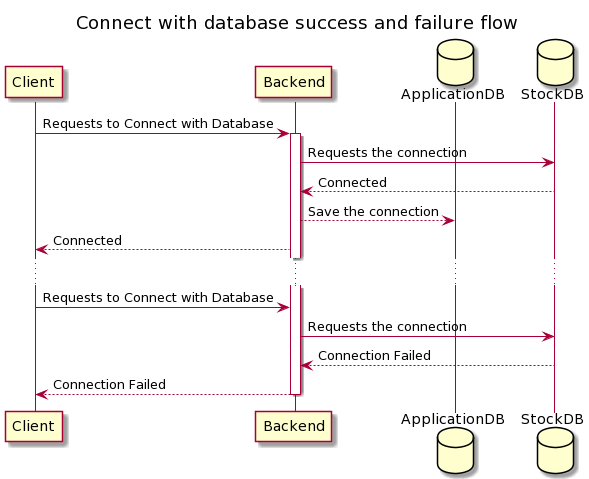

The diagram above was rendered by PlantUML. Its source (embedded in the PNG):
@startuml
title: Connect with database success and failure flow

Client -> Backend: Requests to Connect with Database

activate Backend

database ApplicationDB
database StockDB

Backend -> StockDB: Requests the connection
StockDB --> Backend: Connected
Backend --> ApplicationDB: Save the connection

Backend --> Client: Connected

...

Client -> Backend: Requests to Connect with Database
Backend -> StockDB: Requests the connection
StockDB --> Backend: Connection Failed

Backend --> Client: Connection Failed

deactivate Backend
@enduml